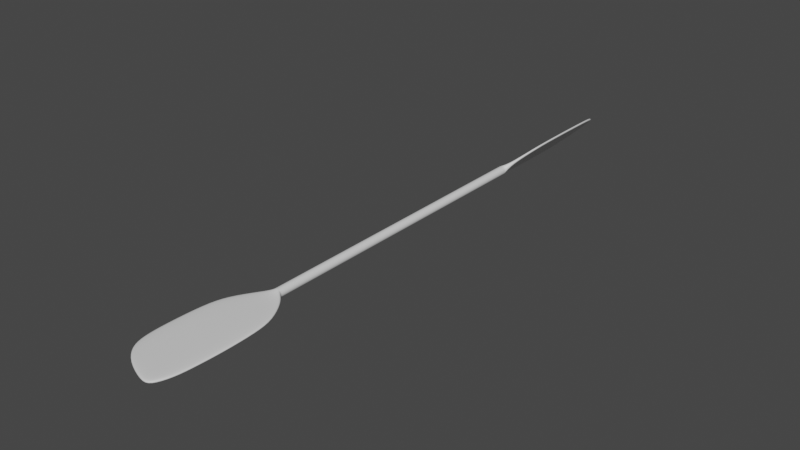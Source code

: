 # Source: Paddle.blend  (saved by Blender 2.93.21; exported with 4.5.12 LTS)
import bpy
from mathutils import Matrix  # noqa: F401  (used for matrix-valued properties, if any)

bpy.ops.wm.read_factory_settings(use_empty=True)
scene = bpy.context.scene
scene.name = 'Scene'

# ---- collections
col_collection = bpy.data.collections.new('Collection'); scene.collection.children.link(col_collection)
col_mesh = bpy.data.collections.new('Mesh'); scene.collection.children.link(col_mesh)
col_rig = bpy.data.collections.new('Rig'); scene.collection.children.link(col_rig)
col_collision = bpy.data.collections.new('Collision'); scene.collection.children.link(col_collision)
col_extras = bpy.data.collections.new('Extras'); scene.collection.children.link(col_extras)

# ---- materials (node trees are filled in below, after node groups)
mat_black = bpy.data.materials.new('Black')
mat_red = bpy.data.materials.new('Red')

# ---- material node trees
mat_black.use_nodes = True; mat_black.node_tree.nodes.clear()
_N = mat_black.node_tree.nodes; _L = mat_black.node_tree.links
n0 = _N.new('ShaderNodeBsdfPrincipled'); n0.name = 'Principled BSDF'; n0.location = (10, 300)
n0.distribution = 'GGX'
n0.subsurface_method = 'BURLEY'
n0.inputs[3].default_value = 1.45
n0.inputs[27].default_value = (0.0, 0.0, 0.0, 1.0)
n0.inputs[28].default_value = 1.0
n1 = _N.new('ShaderNodeOutputMaterial'); n1.name = 'Material Output'; n1.location = (300, 300)
_L.new(n0.outputs[0], n1.inputs[0])
n1.is_active_output = True
mat_red.use_nodes = True; mat_red.node_tree.nodes.clear()
_N = mat_red.node_tree.nodes; _L = mat_red.node_tree.links
n0 = _N.new('ShaderNodeBsdfPrincipled'); n0.name = 'Principled BSDF'; n0.location = (10, 300)
n0.distribution = 'GGX'
n0.subsurface_method = 'BURLEY'
n0.inputs[3].default_value = 1.45
n0.inputs[27].default_value = (0.0, 0.0, 0.0, 1.0)
n0.inputs[28].default_value = 1.0
n1 = _N.new('ShaderNodeOutputMaterial'); n1.name = 'Material Output'; n1.location = (300, 300)
_L.new(n0.outputs[0], n1.inputs[0])
n1.is_active_output = True

# ---- world
world_world = bpy.data.worlds.new('World'); scene.world = world_world
world_world.use_nodes = True; world_world.node_tree.nodes.clear()
_N = world_world.node_tree.nodes; _L = world_world.node_tree.links
n0 = _N.new('ShaderNodeOutputWorld'); n0.name = 'World Output'; n0.location = (300, 300)
n1 = _N.new('ShaderNodeBackground'); n1.name = 'Background'; n1.location = (10, 300)
n1.inputs[0].default_value = (0.05088, 0.05088, 0.05088, 1.0)
_L.new(n1.outputs[0], n0.inputs[0])
n0.is_active_output = True
world_world.color = (0.05088, 0.05088, 0.05088)
world_world.use_sun_shadow = False
world_world.sun_shadow_jitter_overblur = 0.0

# ---- meshes
me_plane = bpy.data.meshes.new('Plane')
me_plane.from_pydata([(-0.1057, 0.7843, -0.005026), (0.09715, 0.7843, -0.005026), (-0.08648, 0.911, -0.005026), (0.08861, 0.9252, -0.005026), (-0.1033, 0.8643, -0.005026), (0.09338, 0.8609, -0.005026), (-0.04164, 0.9522, -0.005026), (0.06797, 0.9807, -0.005026), (-0.001144, 0.7843, -0.005026), (-0.001144, 0.9181, -0.005026), (-0.001144, 0.8605, -0.005026), (0.04021, 0.985, -0.005026), (-0.1014, 0.6697, -0.005026), (0.09499, 0.6697, -0.005026), (-0.001144, 0.6697, -0.005026), (-0.08687, 0.6035, -0.005026), (0.08363, 0.6035, -0.005026), (-0.001144, 0.6035, -0.005026), (-0.03935, 0.5323, -0.005026), (0.04387, 0.5359, -0.005026), (-0.001144, 0.533, -0.005026), (-0.0115, 0.5068, -0.01032), (0.01045, 0.5068, -0.01164), (-0.0008008, 0.5068, -0.01553), (-0.1057, 0.7843, 0.005026), (0.09715, 0.7843, 0.005026), (-0.08648, 0.911, 0.005026), (0.08861, 0.9252, 0.005026), (-0.1033, 0.8643, 0.005026), (0.09338, 0.8609, 0.005026), (-0.04164, 0.9522, 0.005026), (0.06797, 0.9807, 0.005026), (-0.001144, 0.7843, 0.005026), (-0.001144, 0.9181, 0.005026), (-0.001144, 0.8605, 0.005026), (0.04021, 0.985, 0.005026), (-0.1014, 0.6697, 0.005026), (0.09499, 0.6697, 0.005026), (-0.001144, 0.6697, 0.005026), (-0.08687, 0.6035, 0.005026), (0.08363, 0.6035, 0.005026), (-0.001144, 0.6035, 0.005026), (-0.03935, 0.5323, 0.005026), (0.04387, 0.5359, 0.005026), (-0.001144, 0.533, 0.005026), (-0.01017, 0.5068, 0.01164), (0.01179, 0.5068, 0.01032), (0.001087, 0.5068, 0.01553), (-0.01538, 0.5068, 0.00093), (0.09499, 0.6697, 9.439e-10), (0.08363, 0.6035, 9.439e-10), (-0.1033, 0.8643, 9.439e-10), (-0.08648, 0.911, 9.439e-10), (-0.1014, 0.6697, 9.439e-10), (-0.1057, 0.7843, 9.439e-10), (-0.03935, 0.5323, 9.439e-10), (0.09338, 0.8609, 9.439e-10), (0.09715, 0.7843, 9.439e-10), (0.04021, 0.985, 9.439e-10), (0.06797, 0.9807, 9.439e-10), (0.04387, 0.5359, 9.439e-10), (0.01567, 0.5068, -0.00093), (-0.08687, 0.6035, 9.439e-10), (-0.04164, 0.9522, 9.439e-10), (0.08861, 0.9252, 9.439e-10), (-0.0008008, 0.4395, -0.01553), (0.01045, 0.4398, -0.01164), (-0.0115, 0.439, -0.01032), (0.001087, 0.4388, 0.01553), (0.01179, 0.4393, 0.01032), (-0.01017, 0.4385, 0.01164), (-0.01538, 0.4386, 0.00093), (0.01567, 0.4397, -0.00093), (-0.07119, -0.7877, 0.0783), (0.07225, -0.7877, -0.06514), (-0.0576, -0.9144, 0.06471), (0.06621, -0.9286, -0.0591), (-0.06951, -0.8677, 0.07662), (0.06958, -0.8643, -0.06247), (-0.02589, -0.9557, 0.033), (0.05161, -0.9842, -0.04451), (0.002745, -0.7877, 0.004363), (0.002745, -0.9215, 0.004363), (0.002745, -0.8639, 0.004363), (0.03199, -0.9884, -0.02488), (-0.06817, -0.6731, 0.07528), (0.07072, -0.6731, -0.06362), (0.002745, -0.6731, 0.004363), (-0.05787, -0.6069, 0.06498), (0.06269, -0.6069, -0.05558), (0.002745, -0.6069, 0.004363), (-0.02427, -0.5357, 0.03138), (0.03458, -0.5393, -0.02747), (0.002745, -0.5364, 0.004363), (-0.0008334, -0.5102, 0.01543), (0.01562, -0.5102, 0.0008378), (0.01042, -0.5102, 0.01155), (-0.0783, -0.7877, 0.07119), (0.06514, -0.7877, -0.07225), (-0.06471, -0.9144, 0.0576), (0.0591, -0.9286, -0.06621), (-0.07662, -0.8677, 0.06951), (0.06247, -0.8643, -0.06958), (-0.033, -0.9557, 0.02589), (0.04451, -0.9842, -0.05161), (-0.004363, -0.7877, -0.002745), (-0.004363, -0.9215, -0.002745), (-0.004363, -0.8639, -0.002745), (0.02488, -0.9884, -0.03199), (-0.07528, -0.6731, 0.06817), (0.06362, -0.6731, -0.07072), (-0.004363, -0.6731, -0.002745), (-0.06498, -0.6069, 0.05787), (0.05558, -0.6069, -0.06269), (-0.004363, -0.6069, -0.002745), (-0.03138, -0.5357, 0.02427), (0.02747, -0.5393, -0.03458), (-0.004363, -0.5364, -0.002745), (-0.01542, -0.5102, -0.00104), (0.001036, -0.5102, -0.01564), (-0.01021, -0.5102, -0.01175), (-0.01154, -0.5102, 0.01022), (0.06717, -0.6731, -0.06717), (0.05913, -0.6069, -0.05913), (-0.07307, -0.8677, 0.07307), (-0.06115, -0.9144, 0.06115), (-0.07172, -0.6731, 0.07172), (-0.07474, -0.7877, 0.07474), (-0.02782, -0.5357, 0.02782), (0.06603, -0.8643, -0.06603), (0.0687, -0.7877, -0.0687), (0.02843, -0.9884, -0.02843), (0.04806, -0.9842, -0.04806), (0.03102, -0.5393, -0.03102), (0.01174, -0.5102, -0.01042), (-0.06143, -0.6069, 0.06143), (-0.02944, -0.9557, 0.02944), (0.06266, -0.9286, -0.06266), (0.01042, -0.443, 0.01155), (0.01562, -0.4432, 0.0008378), (-0.0008335, -0.4424, 0.01543), (-0.01021, -0.4422, -0.01175), (0.001036, -0.4427, -0.01564), (-0.01542, -0.4419, -0.00104), (-0.01154, -0.442, 0.01022), (0.01174, -0.4431, -0.01042), (0.01567, 0.5007, -0.00093), (0.01179, 0.5006, 0.01032), (-0.01538, 0.5006, 0.00093), (-0.0115, 0.5006, -0.01032), (-0.01017, 0.5006, 0.01164), (0.001087, 0.5006, 0.01553), (0.01045, 0.5007, -0.01164), (-0.0008008, 0.5007, -0.01553), (0.01174, -0.5061, -0.01042), (0.001036, -0.506, -0.01564), (-0.01154, -0.506, 0.01022), (-0.0008334, -0.506, 0.01543), (-0.01542, -0.506, -0.00104), (-0.01021, -0.506, -0.01175), (0.01562, -0.5061, 0.0008378), (0.01042, -0.5061, 0.01155), (-0.01518, 0.5101, -0.009625), (-0.0008462, 0.5102, -0.01414), (0.01486, 0.5106, -0.01077), (-0.01402, 0.5101, 0.01077), (0.0007923, 0.5102, 0.01414), (0.01602, 0.5106, 0.009625), (0.01939, 0.5106, -0.0008072), (-0.01855, 0.5101, 0.0008072), (-0.00539, -0.5152, 0.01853), (0.008924, -0.5153, 0.01015), (0.01931, -0.5158, -0.004666), (-0.01852, -0.5152, 0.003881), (-0.009076, -0.5153, -0.009999), (0.006176, -0.5158, -0.01932), (0.01549, -0.5158, -0.01443), (-0.0147, -0.5152, 0.01364), (-0.0003534, -0.2221, 0.01546), (0.0001266, -0.001845, 0.01548), (0.0006067, 0.2185, 0.01551), (-0.01051, 0.2184, 0.01128), (-0.01085, -0.00177, 0.01093), (-0.01119, -0.2219, 0.01057), (-0.0003416, 0.219, -0.01556), (0.0001175, -0.001587, -0.01558), (0.0005767, -0.2221, -0.01561), (0.01566, 0.219, -0.000488), (0.01565, -0.00177, -4.606e-05), (0.01563, -0.2225, 0.0003959), (-0.01118, 0.2187, -0.01068), (-0.01086, -0.001587, -0.01104), (-0.01054, -0.2219, -0.01139), (-0.01541, -0.2218, -0.0005477), (-0.0154, -0.001663, -5.515e-05), (-0.01539, 0.2185, 0.0004374), (0.01076, -0.2224, 0.01124), (0.0111, -0.001845, 0.01094), (0.01145, 0.2187, 0.01063), (0.01142, -0.2224, -0.01073), (0.0111, -0.001663, -0.01103), (0.01078, 0.2191, -0.01134)], [], [(10, 9, 3, 5), (8, 10, 5, 1), (9, 11, 7, 3), (2, 6, 11, 9), (0, 4, 10, 8), (4, 2, 9, 10), (8, 14, 12, 0), (1, 13, 14, 8), (14, 17, 15, 12), (13, 16, 17, 14), (17, 20, 18, 15), (16, 19, 20, 17), (163, 23, 21, 162), (164, 22, 23, 163), (34, 29, 27, 33), (32, 25, 29, 34), (33, 27, 31, 35), (26, 33, 35, 30), (24, 32, 34, 28), (28, 34, 33, 26), (32, 24, 36, 38), (25, 32, 38, 37), (38, 36, 39, 41), (37, 38, 41, 40), (41, 39, 42, 44), (40, 41, 44, 43), (166, 165, 45, 47), (167, 166, 47, 46), (147, 151, 68, 69), (50, 49, 37, 40), (52, 51, 28, 26), (54, 53, 36, 24), (169, 48, 45, 165), (57, 56, 29, 25), (59, 58, 35, 31), (49, 57, 25, 37), (168, 60, 43, 167), (62, 55, 42, 39), (58, 63, 30, 35), (51, 54, 24, 28), (64, 59, 31, 27), (60, 50, 40, 43), (63, 52, 26, 30), (53, 62, 39, 36), (56, 64, 27, 29), (150, 148, 71, 70), (146, 147, 69, 72), (5, 3, 64, 56), (12, 15, 62, 53), (6, 2, 52, 63), (19, 16, 50, 60), (3, 7, 59, 64), (4, 0, 54, 51), (11, 6, 63, 58), (15, 18, 55, 62), (164, 19, 60, 168), (13, 1, 57, 49), (7, 11, 58, 59), (1, 5, 56, 57), (162, 21, 48, 169), (0, 12, 53, 54), (2, 4, 51, 52), (16, 13, 49, 50), (148, 149, 67, 71), (198, 187, 72, 69), (180, 198, 69, 68), (178, 183, 144, 140), (153, 152, 66, 65), (151, 150, 70, 68), (152, 146, 72, 66), (149, 153, 65, 67), (195, 181, 70, 71), (187, 201, 66, 72), (184, 190, 67, 65), (83, 82, 76, 78), (81, 83, 78, 74), (82, 84, 80, 76), (75, 79, 84, 82), (73, 77, 83, 81), (77, 75, 82, 83), (81, 87, 85, 73), (74, 86, 87, 81), (87, 90, 88, 85), (86, 89, 90, 87), (90, 93, 91, 88), (89, 92, 93, 90), (171, 96, 94, 170), (172, 95, 96, 171), (107, 102, 100, 106), (105, 98, 102, 107), (106, 100, 104, 108), (99, 106, 108, 103), (97, 105, 107, 101), (101, 107, 106, 99), (105, 97, 109, 111), (98, 105, 111, 110), (111, 109, 112, 114), (110, 111, 114, 113), (114, 112, 115, 117), (113, 114, 117, 116), (174, 173, 118, 120), (175, 174, 120, 119), (155, 159, 141, 142), (123, 122, 110, 113), (125, 124, 101, 99), (127, 126, 109, 97), (177, 121, 118, 173), (130, 129, 102, 98), (132, 131, 108, 104), (122, 130, 98, 110), (176, 133, 116, 175), (135, 128, 115, 112), (131, 136, 103, 108), (124, 127, 97, 101), (137, 132, 104, 100), (133, 123, 113, 116), (136, 125, 99, 103), (126, 135, 112, 109), (129, 137, 100, 102), (158, 156, 144, 143), (154, 155, 142, 145), (78, 76, 137, 129), (85, 88, 135, 126), (79, 75, 125, 136), (92, 89, 123, 133), (76, 80, 132, 137), (77, 73, 127, 124), (84, 79, 136, 131), (88, 91, 128, 135), (172, 92, 133, 176), (86, 74, 130, 122), (80, 84, 131, 132), (74, 78, 129, 130), (170, 94, 121, 177), (73, 85, 126, 127), (75, 77, 124, 125), (89, 86, 122, 123), (156, 157, 140, 144), (201, 184, 65, 66), (161, 160, 139, 138), (159, 158, 143, 141), (160, 154, 145, 139), (157, 161, 138, 140), (190, 195, 71, 67), (21, 23, 153, 149), (22, 61, 146, 152), (47, 45, 150, 151), (23, 22, 152, 153), (48, 21, 149, 148), (61, 46, 147, 146), (45, 48, 148, 150), (46, 47, 151, 147), (94, 96, 161, 157), (95, 134, 154, 160), (120, 118, 158, 159), (96, 95, 160, 161), (121, 94, 157, 156), (134, 119, 155, 154), (118, 121, 156, 158), (119, 120, 159, 155), (18, 162, 169, 55), (22, 164, 168, 61), (61, 168, 167, 46), (55, 169, 165, 42), (43, 44, 166, 167), (44, 42, 165, 166), (19, 164, 163, 20), (20, 163, 162, 18), (91, 170, 177, 128), (95, 172, 176, 134), (134, 176, 175, 119), (128, 177, 173, 115), (116, 117, 174, 175), (117, 115, 173, 174), (92, 172, 171, 93), (93, 171, 170, 91), (141, 143, 193, 192), (192, 193, 194, 191), (191, 194, 195, 190), (145, 142, 186, 199), (199, 186, 185, 200), (200, 185, 184, 201), (142, 141, 192, 186), (186, 192, 191, 185), (185, 191, 190, 184), (139, 145, 199, 189), (189, 199, 200, 188), (188, 200, 201, 187), (143, 144, 183, 193), (193, 183, 182, 194), (194, 182, 181, 195), (68, 70, 181, 180), (180, 181, 182, 179), (179, 182, 183, 178), (140, 138, 196, 178), (178, 196, 197, 179), (179, 197, 198, 180), (138, 139, 189, 196), (196, 189, 188, 197), (197, 188, 187, 198)])
me_plane.polygons.foreach_set('use_smooth', [True] * 200)
me_plane.polygons.foreach_set('material_index', [1, 1, 1, 1, 1, 1, 1, 1, 1, 1, 1, 1, 1, 1, 1, 1, 1, 1, 1, 1, 1, 1, 1, 1, 1, 1, 1, 1, 0, 1, 1, 1, 1, 1, 1, 1, 1, 1, 1, 1, 1, 1, 1, 1, 1, 0, 0, 1, 1, 1, 1, 1, 1, 1, 1, 1, 1, 1, 1, 1, 1, 1, 1, 0, 0, 0, 0, 0, 0, 0, 0, 0, 0, 0, 1, 1, 1, 1, 1, 1, 1, 1, 1, 1, 1, 1, 1, 1, 1, 1, 1, 1, 1, 1, 1, 1, 1, 1, 1, 1, 1, 1, 0, 1, 1, 1, 1, 1, 1, 1, 1, 1, 1, 1, 1, 1, 1, 1, 1, 0, 0, 1, 1, 1, 1, 1, 1, 1, 1, 1, 1, 1, 1, 1, 1, 1, 1, 0, 0, 0, 0, 0, 0, 0, 1, 1, 1, 1, 1, 1, 1, 1, 1, 1, 1, 1, 1, 1, 1, 1, 1, 1, 1, 1, 1, 1, 1, 1, 1, 1, 1, 1, 1, 1, 1, 1, 0, 0, 0, 0, 0, 0, 0, 0, 0, 0, 0, 0, 0, 0, 0, 0, 0, 0, 0, 0, 0, 0, 0, 0])
_uv = me_plane.uv_layers.new(name='UVMap')
_uv.uv.foreach_set('vector', [0.5, 0.5745, 0.5, 1.0, 1.0, 1.0, 1.0, 0.5894, 0.5, 0.0, 0.5, 0.5745, 1.0, 0.5894, 1.0, 0.0, 0.5, 1.0, 0.5, 1.0, 1.0, 1.0, 1.0, 1.0, 0.0, 1.0, 0.0, 1.0, 0.5, 1.0, 0.5, 1.0, 0.0, 0.0, 0.0, 0.5911, 0.5, 0.5745, 0.5, 0.0, 0.0, 0.5911, 0.0, 1.0, 0.5, 1.0, 0.5, 0.5745, 0.5, 0.0, 0.5, 0.0, 0.0, 0.0, 0.0, 0.0, 1.0, 0.0, 0.9683, 0.0, 0.5, 0.0, 0.5, 0.0, 0.5, 0.0, 0.5, 0.0, 0.0, 0.0, 0.0, 0.0, 0.9683, 0.0, 0.9683, 0.0, 0.5, 0.0, 0.5, 0.0, 0.5, 0.0, 0.4976, 0.0, 0.0, 0.0, 0.0, 0.0, 0.9683, 0.0, 0.9683, 0.0, 0.4976, 0.0, 0.5, 0.0, 0.6023, 0.0, 0.6182, 0.0, 0.0, 0.0, 0.0, 0.0, 0.9683, 0.0, 0.9683, 0.0, 0.6182, 0.0, 0.6023, 0.0, 0.5, 0.5745, 1.0, 0.5894, 1.0, 1.0, 0.5, 1.0, 0.5, 0.0, 1.0, 0.0, 1.0, 0.5894, 0.5, 0.5745, 0.5, 1.0, 1.0, 1.0, 1.0, 1.0, 0.5, 1.0, 0.0, 1.0, 0.5, 1.0, 0.5, 1.0, 0.0, 1.0, 0.0, 0.0, 0.5, 0.0, 0.5, 0.5745, 0.0, 0.5911, 0.0, 0.5911, 0.5, 0.5745, 0.5, 1.0, 0.0, 1.0, 0.5, 0.0, 0.0, 0.0, 0.0, 0.0, 0.5, 0.0, 1.0, 0.0, 0.5, 0.0, 0.5, 0.0, 0.9683, 0.0, 0.5, 0.0, 0.0, 0.0, 0.0, 0.0, 0.5, 0.0, 0.9683, 0.0, 0.5, 0.0, 0.5, 0.0, 0.9683, 0.0, 0.5, 0.0, 0.0, 0.0, 0.0, 0.0, 0.4976, 0.0, 0.9683, 0.0, 0.5, 0.0, 0.4976, 0.0, 0.9683, 0.0, 0.6023, 0.0, 0.0, 0.0, 0.0, 0.0, 0.6182, 0.0, 0.9683, 0.0, 0.6023, 0.0, 0.6182, 0.0, 0.9683, 0.0, 0.9683, 0.0, 0.6182, 0.0, 0.6182, 0.0, 0.9683, 0.0, 0.9683, 0.0, 0.9683, 0.0, 0.9683, 0.0, 0.9683, 0.0, 0.0, 1.0, 0.0, 0.5911, 0.0, 0.5911, 0.0, 1.0, 0.0, 0.0, 0.0, 0.0, 0.0, 0.0, 0.0, 0.0, 0.0, 0.0, 0.0, 0.0, 0.0, 0.0, 0.0, 0.0, 1.0, 0.0, 1.0, 0.5894, 1.0, 0.5894, 1.0, 0.0, 1.0, 1.0, 0.5, 1.0, 0.5, 1.0, 1.0, 1.0, 0.9683, 0.0, 1.0, 0.0, 1.0, 0.0, 0.9683, 0.0, 0.9683, 0.0, 0.9683, 0.0, 0.9683, 0.0, 0.9683, 0.0, 0.0, 0.0, 0.0, 0.0, 0.0, 0.0, 0.0, 0.0, 0.5, 1.0, 0.0, 1.0, 0.0, 1.0, 0.5, 1.0, 0.0, 0.5911, 0.0, 0.0, 0.0, 0.0, 0.0, 0.5911, 1.0, 1.0, 1.0, 1.0, 1.0, 1.0, 1.0, 1.0, 0.9683, 0.0, 0.9683, 0.0, 0.9683, 0.0, 0.9683, 0.0, 0.0, 1.0, 0.0, 1.0, 0.0, 1.0, 0.0, 1.0, 0.0, 0.0, 0.0, 0.0, 0.0, 0.0, 0.0, 0.0, 1.0, 0.5894, 1.0, 1.0, 1.0, 1.0, 1.0, 0.5894, 0.0, 0.0, 0.0, 0.0, 0.0, 0.0, 0.0, 0.0, 0.9683, 0.0, 0.9683, 0.0, 0.9683, 0.0, 0.9683, 0.0, 1.0, 0.5894, 1.0, 1.0, 1.0, 1.0, 1.0, 0.5894, 0.0, 0.0, 0.0, 0.0, 0.0, 0.0, 0.0, 0.0, 0.0, 1.0, 0.0, 1.0, 0.0, 1.0, 0.0, 1.0, 0.9683, 0.0, 0.9683, 0.0, 0.9683, 0.0, 0.9683, 0.0, 1.0, 1.0, 1.0, 1.0, 1.0, 1.0, 1.0, 1.0, 0.0, 0.5911, 0.0, 0.0, 0.0, 0.0, 0.0, 0.5911, 0.5, 1.0, 0.0, 1.0, 0.0, 1.0, 0.5, 1.0, 0.0, 0.0, 0.0, 0.0, 0.0, 0.0, 0.0, 0.0, 0.9683, 0.0, 0.9683, 0.0, 0.9683, 0.0, 0.9683, 0.0, 0.9683, 0.0, 1.0, 0.0, 1.0, 0.0, 0.9683, 0.0, 1.0, 1.0, 0.5, 1.0, 0.5, 1.0, 1.0, 1.0, 1.0, 0.0, 1.0, 0.5894, 1.0, 0.5894, 1.0, 0.0, 0.0, 0.0, 0.0, 0.0, 0.0, 0.0, 0.0, 0.0, 0.0, 0.0, 0.0, 0.0, 0.0, 0.0, 0.0, 0.0, 0.0, 1.0, 0.0, 0.5911, 0.0, 0.5911, 0.0, 1.0, 0.9683, 0.0, 0.9683, 0.0, 0.9683, 0.0, 0.9683, 0.0, 0.0, 0.0, 0.0, 0.0, 0.0, 0.0, 0.0, 0.0, 0.8808, 0.0, 0.9683, 0.0, 0.9683, 0.0, 0.9683, 0.0, 0.4636, 0.0, 0.8808, 0.0, 0.9683, 0.0, 0.6182, 0.0, 0.1545, 0.0, 0.0, 0.0, 0.0, 0.0, 0.0, 0.0, 0.6182, 0.0, 0.9683, 0.0, 0.9683, 0.0, 0.6182, 0.0, 0.6182, 0.0, 0.0, 0.0, 0.0, 0.0, 0.6182, 0.0, 0.9683, 0.0, 0.9683, 0.0, 0.9683, 0.0, 0.9683, 0.0, 0.0, 0.0, 0.6182, 0.0, 0.6182, 0.0, 0.0, 0.0, 0.0, 0.0, 0.0, 0.0, 0.0, 0.0, 0.0, 0.0, 0.9683, 0.0, 0.9683, 0.0, 0.9683, 0.0, 0.9683, 0.0, 0.7057, 0.0, 0.1545, 0.0, 0.0, 0.0, 0.6182, 0.0, 0.5, 0.5745, 0.5, 1.0, 1.0, 1.0, 1.0, 0.5894, 0.5, 0.0, 0.5, 0.5745, 1.0, 0.5894, 1.0, 0.0, 0.5, 1.0, 0.5, 1.0, 1.0, 1.0, 1.0, 1.0, 0.0, 1.0, 0.0, 1.0, 0.5, 1.0, 0.5, 1.0, 0.0, 0.0, 0.0, 0.5911, 0.5, 0.5745, 0.5, 0.0, 0.0, 0.5911, 0.0, 1.0, 0.5, 1.0, 0.5, 0.5745, 0.5, 0.0, 0.5, 0.0, 0.0, 0.0, 0.0, 0.0, 1.0, 0.0, 0.9683, 0.0, 0.5, 0.0, 0.5, 0.0, 0.5, 0.0, 0.5, 0.0, 0.0, 0.0, 0.0, 0.0, 0.9683, 0.0, 0.9683, 0.0, 0.5, 0.0, 0.5, 0.0, 0.5, 0.0, 0.4976, 0.0, 0.0, 0.0, 0.0, 0.0, 0.9683, 0.0, 0.9683, 0.0, 0.4976, 0.0, 0.5, 0.0, 0.5947, 0.0, 0.6182, 0.0, 0.0, 0.0, 0.0, 0.0, 0.9683, 0.0, 0.9683, 0.0, 0.6182, 0.0, 0.5947, 0.0, 0.5, 0.5745, 1.0, 0.5894, 1.0, 1.0, 0.5, 1.0, 0.5, 0.0, 1.0, 0.0, 1.0, 0.5894, 0.5, 0.5745, 0.5, 1.0, 1.0, 1.0, 1.0, 1.0, 0.5, 1.0, 0.0, 1.0, 0.5, 1.0, 0.5, 1.0, 0.0, 1.0, 0.0, 0.0, 0.5, 0.0, 0.5, 0.5745, 0.0, 0.5911, 0.0, 0.5911, 0.5, 0.5745, 0.5, 1.0, 0.0, 1.0, 0.5, 0.0, 0.0, 0.0, 0.0, 0.0, 0.5, 0.0, 1.0, 0.0, 0.5, 0.0, 0.5, 0.0, 0.9683, 0.0, 0.5, 0.0, 0.0, 0.0, 0.0, 0.0, 0.5, 0.0, 0.9683, 0.0, 0.5, 0.0, 0.5, 0.0, 0.9683, 0.0, 0.5, 0.0, 0.0, 0.0, 0.0, 0.0, 0.4976, 0.0, 0.9683, 0.0, 0.5, 0.0, 0.4976, 0.0, 0.9683, 0.0, 0.5947, 0.0, 0.0, 0.0, 0.0, 0.0, 0.6182, 0.0, 0.9683, 0.0, 0.5947, 0.0, 0.6182, 0.0, 0.9683, 0.0, 0.9683, 0.0, 0.6182, 0.0, 0.6182, 0.0, 0.9683, 0.0, 0.9683, 0.0, 0.9683, 0.0, 0.9683, 0.0, 0.9683, 0.0, 0.0, 1.0, 0.0, 0.5911, 0.0, 0.5911, 0.0, 1.0, 0.0, 0.0, 0.0, 0.0, 0.0, 0.0, 0.0, 0.0, 0.0, 0.0, 0.0, 0.0, 0.0, 0.0, 0.0, 0.0, 1.0, 0.0, 1.0, 0.5894, 1.0, 0.5894, 1.0, 0.0, 1.0, 1.0, 0.5, 1.0, 0.5, 1.0, 1.0, 1.0, 0.9683, 0.0, 1.0, 0.0, 1.0, 0.0, 0.9683, 0.0, 0.9683, 0.0, 0.9683, 0.0, 0.9683, 0.0, 0.9683, 0.0, 0.0, 0.0, 0.0, 0.0, 0.0, 0.0, 0.0, 0.0, 0.5, 1.0, 0.0, 1.0, 0.0, 1.0, 0.5, 1.0, 0.0, 0.5911, 0.0, 0.0, 0.0, 0.0, 0.0, 0.5911, 1.0, 1.0, 1.0, 1.0, 1.0, 1.0, 1.0, 1.0, 0.9683, 0.0, 0.9683, 0.0, 0.9683, 0.0, 0.9683, 0.0, 0.0, 1.0, 0.0, 1.0, 0.0, 1.0, 0.0, 1.0, 0.0, 0.0, 0.0, 0.0, 0.0, 0.0, 0.0, 0.0, 1.0, 0.5894, 1.0, 1.0, 1.0, 1.0, 1.0, 0.5894, 0.0, 0.0, 0.0, 0.0, 0.0, 0.0, 0.0, 0.0, 0.9683, 0.0, 0.9683, 0.0, 0.9683, 0.0, 0.9683, 0.0, 1.0, 0.5894, 1.0, 1.0, 1.0, 1.0, 1.0, 0.5894, 0.0, 0.0, 0.0, 0.0, 0.0, 0.0, 0.0, 0.0, 0.0, 1.0, 0.0, 1.0, 0.0, 1.0, 0.0, 1.0, 0.9683, 0.0, 0.9683, 0.0, 0.9683, 0.0, 0.9683, 0.0, 1.0, 1.0, 1.0, 1.0, 1.0, 1.0, 1.0, 1.0, 0.0, 0.5911, 0.0, 0.0, 0.0, 0.0, 0.0, 0.5911, 0.5, 1.0, 0.0, 1.0, 0.0, 1.0, 0.5, 1.0, 0.0, 0.0, 0.0, 0.0, 0.0, 0.0, 0.0, 0.0, 0.9683, 0.0, 0.9683, 0.0, 0.9683, 0.0, 0.9683, 0.0, 0.9683, 0.0, 1.0, 0.0, 1.0, 0.0, 0.9683, 0.0, 1.0, 1.0, 0.5, 1.0, 0.5, 1.0, 1.0, 1.0, 1.0, 0.0, 1.0, 0.5894, 1.0, 0.5894, 1.0, 0.0, 0.0, 0.0, 0.0, 0.0, 0.0, 0.0, 0.0, 0.0, 0.0, 0.0, 0.0, 0.0, 0.0, 0.0, 0.0, 0.0, 0.0, 1.0, 0.0, 0.5911, 0.0, 0.5911, 0.0, 1.0, 0.9683, 0.0, 0.9683, 0.0, 0.9683, 0.0, 0.9683, 0.0, 0.0, 0.0, 0.0, 0.0, 0.0, 0.0, 0.0, 0.0, 0.9683, 0.0, 0.7057, 0.0, 0.6182, 0.0, 0.9683, 0.0, 0.6182, 0.0, 0.9683, 0.0, 0.9683, 0.0, 0.6182, 0.0, 0.6182, 0.0, 0.0, 0.0, 0.0, 0.0, 0.6182, 0.0, 0.9683, 0.0, 0.9683, 0.0, 0.9683, 0.0, 0.9683, 0.0, 0.0, 0.0, 0.6182, 0.0, 0.6182, 0.0, 0.0, 0.0, 0.1545, 0.0, 0.0, 0.0, 0.0, 0.0, 0.0, 0.0, 0.0, 0.0, 0.6182, 0.0, 0.6182, 0.0, 0.0, 0.0, 0.9683, 0.0, 0.9683, 0.0, 0.9683, 0.0, 0.9683, 0.0, 0.6182, 0.0, 0.0, 0.0, 0.0, 0.0, 0.6182, 0.0, 0.6182, 0.0, 0.9683, 0.0, 0.9683, 0.0, 0.6182, 0.0, 0.0, 0.0, 0.0, 0.0, 0.0, 0.0, 0.0, 0.0, 0.9683, 0.0, 0.9683, 0.0, 0.9683, 0.0, 0.9683, 0.0, 0.0, 0.0, 0.0, 0.0, 0.0, 0.0, 0.0, 0.0, 0.9683, 0.0, 0.6182, 0.0, 0.6182, 0.0, 0.9683, 0.0, 0.0, 0.0, 0.6182, 0.0, 0.6182, 0.0, 0.0, 0.0, 0.9683, 0.0, 0.9683, 0.0, 0.9683, 0.0, 0.9683, 0.0, 0.6182, 0.0, 0.0, 0.0, 0.0, 0.0, 0.6182, 0.0, 0.6182, 0.0, 0.9683, 0.0, 0.9683, 0.0, 0.6182, 0.0, 0.0, 0.0, 0.0, 0.0, 0.0, 0.0, 0.0, 0.0, 0.9683, 0.0, 0.9683, 0.0, 0.9683, 0.0, 0.9683, 0.0, 0.0, 0.0, 0.0, 0.0, 0.0, 0.0, 0.0, 0.0, 0.9683, 0.0, 0.6182, 0.0, 0.6182, 0.0, 0.9683, 0.0, 0.0, 0.0, 0.0, 0.0, 0.0, 0.0, 0.0, 0.0, 0.9683, 0.0, 0.9683, 0.0, 0.9683, 0.0, 0.9683, 0.0, 0.9683, 0.0, 0.9683, 0.0, 0.9683, 0.0, 0.9683, 0.0, 0.0, 0.0, 0.0, 0.0, 0.0, 0.0, 0.0, 0.0, 0.9683, 0.0, 0.4976, 0.0, 0.6023, 0.0, 0.9683, 0.0, 0.4976, 0.0, 0.0, 0.0, 0.0, 0.0, 0.6023, 0.0, 0.9683, 0.0, 0.9683, 0.0, 0.6023, 0.0, 0.4976, 0.0, 0.4976, 0.0, 0.6023, 0.0, 0.0, 0.0, 0.0, 0.0, 0.0, 0.0, 0.0, 0.0, 0.0, 0.0, 0.0, 0.0, 0.9683, 0.0, 0.9683, 0.0, 0.9683, 0.0, 0.9683, 0.0, 0.9683, 0.0, 0.9683, 0.0, 0.9683, 0.0, 0.9683, 0.0, 0.0, 0.0, 0.0, 0.0, 0.0, 0.0, 0.0, 0.0, 0.9683, 0.0, 0.4976, 0.0, 0.5947, 0.0, 0.9683, 0.0, 0.4976, 0.0, 0.0, 0.0, 0.0, 0.0, 0.5947, 0.0, 0.9683, 0.0, 0.9683, 0.0, 0.5947, 0.0, 0.4976, 0.0, 0.4976, 0.0, 0.5947, 0.0, 0.0, 0.0, 0.0, 0.0, 0.6182, 0.0, 0.0, 0.0, 0.0, 0.0, 0.4636, 0.0, 0.4636, 0.0, 0.0, 0.0, 0.0, 0.0, 0.3091, 0.0, 0.3091, 0.0, 0.0, 0.0, 0.0, 0.0, 0.1545, 0.0, 0.9683, 0.0, 0.9683, 0.0, 0.8808, 0.0, 0.9683, 0.0, 0.9683, 0.0, 0.8808, 0.0, 0.7932, 0.0, 0.9683, 0.0, 0.9683, 0.0, 0.7932, 0.0, 0.7057, 0.0, 0.9683, 0.0, 0.9683, 0.0, 0.6182, 0.0, 0.4636, 0.0, 0.8808, 0.0, 0.8808, 0.0, 0.4636, 0.0, 0.3091, 0.0, 0.7932, 0.0, 0.7932, 0.0, 0.3091, 0.0, 0.1545, 0.0, 0.7057, 0.0, 0.9683, 0.0, 0.9683, 0.0, 0.9683, 0.0, 0.9683, 0.0, 0.9683, 0.0, 0.9683, 0.0, 0.9683, 0.0, 0.9683, 0.0, 0.9683, 0.0, 0.9683, 0.0, 0.9683, 0.0, 0.9683, 0.0, 0.0, 0.0, 0.0, 0.0, 0.0, 0.0, 0.0, 0.0, 0.0, 0.0, 0.0, 0.0, 0.0, 0.0, 0.0, 0.0, 0.0, 0.0, 0.0, 0.0, 0.0, 0.0, 0.0, 0.0, 0.6182, 0.0, 0.0, 0.0, 0.0, 0.0, 0.4636, 0.0, 0.4636, 0.0, 0.0, 0.0, 0.0, 0.0, 0.3091, 0.0, 0.3091, 0.0, 0.0, 0.0, 0.0, 0.0, 0.1545, 0.0, 0.0, 0.0, 0.6182, 0.0, 0.7057, 0.0, 0.1545, 0.0, 0.1545, 0.0, 0.7057, 0.0, 0.7932, 0.0, 0.3091, 0.0, 0.3091, 0.0, 0.7932, 0.0, 0.8808, 0.0, 0.4636, 0.0, 0.6182, 0.0, 0.9683, 0.0, 0.9683, 0.0, 0.7057, 0.0, 0.7057, 0.0, 0.9683, 0.0, 0.9683, 0.0, 0.7932, 0.0, 0.7932, 0.0, 0.9683, 0.0, 0.9683, 0.0, 0.8808, 0.0])
me_plane.materials.append(mat_black)
me_plane.materials.append(mat_red)
me_plane.use_remesh_fix_poles = True
me_plane.use_remesh_preserve_attributes = False
me_plane.update()

# ---- objects
ob_paddle = bpy.data.objects.new('Paddle', me_plane)

# ---- transforms, parenting, visibility, modifiers, constraints
ob_paddle.location = (0.0, 0.0, 0.0)
ob_paddle.rotation_euler = (0.0, -0.7854, 0.0)
_m = ob_paddle.modifiers.new('Subdivision', 'SUBSURF')

# ---- collection membership
col_collection.objects.link(ob_paddle)

# ---- scene / render settings (as saved in the file)
scene.frame_start = 1; scene.frame_end = 250; scene.frame_set(27)
scene.render.engine = 'CYCLES'
scene.cycles.use_denoising = False
scene.cycles.samples = 128
scene.cycles.sampling_pattern = 'TABULATED_SOBOL'
scene.cycles.use_adaptive_sampling = False
scene.cycles.use_light_tree = False
scene.view_settings.view_transform = 'Filmic'
bpy.context.view_layer.update()

# ---- added for rendering (the .blend has no active camera and no usable light): camera, sun
cam_auto = bpy.data.cameras.new('AutoCamera')
cam_auto.lens = 50.0
cam_auto.sensor_width = 36.0
cam_auto.clip_end = 1000.0
ob_auto_camera = bpy.data.objects.new('AutoCamera', cam_auto)
scene.collection.objects.link(ob_auto_camera)
ob_auto_camera.location = (1.84974, -2.22759, 1.48303)
ob_auto_camera.rotation_euler = (1.09748, -7.21219e-08, 0.694738)
scene.camera = ob_auto_camera
light_auto_sun = bpy.data.lights.new('AutoSun', 'SUN')
light_auto_sun.energy = 3.0
light_auto_sun.angle = 0.0523599
ob_auto_sun = bpy.data.objects.new('AutoSun', light_auto_sun)
scene.collection.objects.link(ob_auto_sun)
ob_auto_sun.rotation_euler = (0.872665, 0.174533, 0.523599)
bpy.context.view_layer.update()
